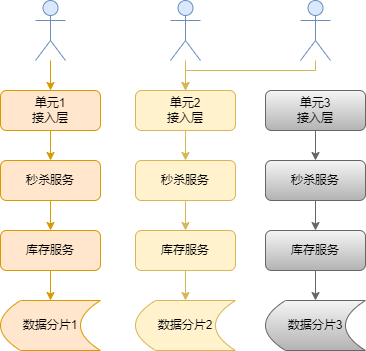

The diagram above was exported from draw.io. Its source (the exported page's mxGraphModel, read from the mxfile embedded in the PNG):
<mxGraphModel dx="782" dy="539" grid="1" gridSize="10" guides="1" tooltips="1" connect="1" arrows="1" fold="1" page="1" pageScale="1" pageWidth="827" pageHeight="1169" math="0" shadow="0">
  <root>
    <mxCell id="0" />
    <mxCell id="1" parent="0" />
    <mxCell id="WvjolQyXfBUY-eSkhDIS-13" value="" style="edgeStyle=orthogonalEdgeStyle;rounded=0;orthogonalLoop=1;jettySize=auto;html=1;fillColor=#ffe6cc;strokeColor=#d79b00;" parent="1" source="WvjolQyXfBUY-eSkhDIS-3" target="WvjolQyXfBUY-eSkhDIS-4" edge="1">
      <mxGeometry relative="1" as="geometry" />
    </mxCell>
    <mxCell id="WvjolQyXfBUY-eSkhDIS-3" value="库存服务" style="rounded=1;whiteSpace=wrap;html=1;fillColor=#ffe6cc;strokeColor=#d79b00;" parent="1" vertex="1">
      <mxGeometry x="245" y="330" width="100" height="40" as="geometry" />
    </mxCell>
    <mxCell id="WvjolQyXfBUY-eSkhDIS-4" value="数据分片1" style="shape=dataStorage;whiteSpace=wrap;html=1;fixedSize=1;fillColor=#ffe6cc;strokeColor=#d79b00;" parent="1" vertex="1">
      <mxGeometry x="245" y="400" width="100" height="50" as="geometry" />
    </mxCell>
    <mxCell id="WvjolQyXfBUY-eSkhDIS-12" style="edgeStyle=orthogonalEdgeStyle;rounded=0;orthogonalLoop=1;jettySize=auto;html=1;entryX=0.5;entryY=0;entryDx=0;entryDy=0;fillColor=#ffe6cc;strokeColor=#d79b00;" parent="1" source="WvjolQyXfBUY-eSkhDIS-5" target="WvjolQyXfBUY-eSkhDIS-3" edge="1">
      <mxGeometry relative="1" as="geometry" />
    </mxCell>
    <mxCell id="WvjolQyXfBUY-eSkhDIS-5" value="秒杀服务" style="rounded=1;whiteSpace=wrap;html=1;fillColor=#ffe6cc;strokeColor=#d79b00;" parent="1" vertex="1">
      <mxGeometry x="245" y="260" width="100" height="40" as="geometry" />
    </mxCell>
    <mxCell id="WvjolQyXfBUY-eSkhDIS-9" value="" style="edgeStyle=orthogonalEdgeStyle;rounded=0;orthogonalLoop=1;jettySize=auto;html=1;fillColor=#ffe6cc;strokeColor=#d79b00;" parent="1" source="WvjolQyXfBUY-eSkhDIS-6" target="WvjolQyXfBUY-eSkhDIS-7" edge="1">
      <mxGeometry relative="1" as="geometry" />
    </mxCell>
    <mxCell id="WvjolQyXfBUY-eSkhDIS-6" value="" style="shape=umlActor;verticalLabelPosition=bottom;verticalAlign=top;html=1;outlineConnect=0;fillColor=#dae8fc;strokeColor=#6c8ebf;" parent="1" vertex="1">
      <mxGeometry x="280" y="100" width="30" height="60" as="geometry" />
    </mxCell>
    <mxCell id="WvjolQyXfBUY-eSkhDIS-10" value="" style="edgeStyle=orthogonalEdgeStyle;rounded=0;orthogonalLoop=1;jettySize=auto;html=1;fillColor=#ffe6cc;strokeColor=#d79b00;" parent="1" source="WvjolQyXfBUY-eSkhDIS-7" target="WvjolQyXfBUY-eSkhDIS-5" edge="1">
      <mxGeometry relative="1" as="geometry" />
    </mxCell>
    <mxCell id="WvjolQyXfBUY-eSkhDIS-7" value="单元1&lt;br&gt;接入层" style="rounded=1;whiteSpace=wrap;html=1;fillColor=#ffe6cc;strokeColor=#d79b00;" parent="1" vertex="1">
      <mxGeometry x="245" y="190" width="100" height="40" as="geometry" />
    </mxCell>
    <mxCell id="WvjolQyXfBUY-eSkhDIS-14" value="" style="edgeStyle=orthogonalEdgeStyle;rounded=0;orthogonalLoop=1;jettySize=auto;html=1;fillColor=#fff2cc;strokeColor=#d6b656;" parent="1" source="WvjolQyXfBUY-eSkhDIS-15" target="WvjolQyXfBUY-eSkhDIS-16" edge="1">
      <mxGeometry relative="1" as="geometry" />
    </mxCell>
    <mxCell id="WvjolQyXfBUY-eSkhDIS-15" value="库存服务" style="rounded=1;whiteSpace=wrap;html=1;fillColor=#fff2cc;strokeColor=#d6b656;" parent="1" vertex="1">
      <mxGeometry x="380" y="330" width="100" height="40" as="geometry" />
    </mxCell>
    <mxCell id="WvjolQyXfBUY-eSkhDIS-16" value="数据分片2" style="shape=dataStorage;whiteSpace=wrap;html=1;fixedSize=1;fillColor=#fff2cc;strokeColor=#d6b656;" parent="1" vertex="1">
      <mxGeometry x="380" y="400" width="100" height="50" as="geometry" />
    </mxCell>
    <mxCell id="WvjolQyXfBUY-eSkhDIS-17" style="edgeStyle=orthogonalEdgeStyle;rounded=0;orthogonalLoop=1;jettySize=auto;html=1;entryX=0.5;entryY=0;entryDx=0;entryDy=0;fillColor=#fff2cc;strokeColor=#d6b656;" parent="1" source="WvjolQyXfBUY-eSkhDIS-18" target="WvjolQyXfBUY-eSkhDIS-15" edge="1">
      <mxGeometry relative="1" as="geometry" />
    </mxCell>
    <mxCell id="WvjolQyXfBUY-eSkhDIS-18" value="秒杀服务" style="rounded=1;whiteSpace=wrap;html=1;fillColor=#fff2cc;strokeColor=#d6b656;" parent="1" vertex="1">
      <mxGeometry x="380" y="260" width="100" height="40" as="geometry" />
    </mxCell>
    <mxCell id="WvjolQyXfBUY-eSkhDIS-19" value="" style="edgeStyle=orthogonalEdgeStyle;rounded=0;orthogonalLoop=1;jettySize=auto;html=1;fillColor=#fff2cc;strokeColor=#d6b656;" parent="1" source="WvjolQyXfBUY-eSkhDIS-20" target="WvjolQyXfBUY-eSkhDIS-22" edge="1">
      <mxGeometry relative="1" as="geometry" />
    </mxCell>
    <mxCell id="WvjolQyXfBUY-eSkhDIS-20" value="" style="shape=umlActor;verticalLabelPosition=bottom;verticalAlign=top;html=1;outlineConnect=0;fillColor=#dae8fc;strokeColor=#6c8ebf;" parent="1" vertex="1">
      <mxGeometry x="415" y="100" width="30" height="60" as="geometry" />
    </mxCell>
    <mxCell id="WvjolQyXfBUY-eSkhDIS-21" value="" style="edgeStyle=orthogonalEdgeStyle;rounded=0;orthogonalLoop=1;jettySize=auto;html=1;fillColor=#fff2cc;strokeColor=#d6b656;" parent="1" source="WvjolQyXfBUY-eSkhDIS-22" target="WvjolQyXfBUY-eSkhDIS-18" edge="1">
      <mxGeometry relative="1" as="geometry" />
    </mxCell>
    <mxCell id="WvjolQyXfBUY-eSkhDIS-22" value="单元2&lt;br&gt;接入层" style="rounded=1;whiteSpace=wrap;html=1;fillColor=#fff2cc;strokeColor=#d6b656;" parent="1" vertex="1">
      <mxGeometry x="380" y="190" width="100" height="40" as="geometry" />
    </mxCell>
    <mxCell id="WvjolQyXfBUY-eSkhDIS-23" value="" style="edgeStyle=orthogonalEdgeStyle;rounded=0;orthogonalLoop=1;jettySize=auto;html=1;fillColor=#f5f5f5;strokeColor=#666666;" parent="1" source="WvjolQyXfBUY-eSkhDIS-24" target="WvjolQyXfBUY-eSkhDIS-25" edge="1">
      <mxGeometry relative="1" as="geometry" />
    </mxCell>
    <mxCell id="WvjolQyXfBUY-eSkhDIS-24" value="库存服务" style="rounded=1;whiteSpace=wrap;html=1;fillColor=#f5f5f5;strokeColor=#666666;gradientColor=#b3b3b3;" parent="1" vertex="1">
      <mxGeometry x="510" y="330" width="100" height="40" as="geometry" />
    </mxCell>
    <mxCell id="WvjolQyXfBUY-eSkhDIS-25" value="数据分片3" style="shape=dataStorage;whiteSpace=wrap;html=1;fixedSize=1;fillColor=#f5f5f5;strokeColor=#666666;gradientColor=#b3b3b3;" parent="1" vertex="1">
      <mxGeometry x="510" y="400" width="100" height="50" as="geometry" />
    </mxCell>
    <mxCell id="WvjolQyXfBUY-eSkhDIS-26" style="edgeStyle=orthogonalEdgeStyle;rounded=0;orthogonalLoop=1;jettySize=auto;html=1;entryX=0.5;entryY=0;entryDx=0;entryDy=0;fillColor=#f5f5f5;strokeColor=#666666;" parent="1" source="WvjolQyXfBUY-eSkhDIS-27" target="WvjolQyXfBUY-eSkhDIS-24" edge="1">
      <mxGeometry relative="1" as="geometry" />
    </mxCell>
    <mxCell id="WvjolQyXfBUY-eSkhDIS-27" value="秒杀服务" style="rounded=1;whiteSpace=wrap;html=1;fillColor=#f5f5f5;strokeColor=#666666;gradientColor=#b3b3b3;" parent="1" vertex="1">
      <mxGeometry x="510" y="260" width="100" height="40" as="geometry" />
    </mxCell>
    <mxCell id="GErpTMPPyH2WLB9bl1Nn-4" style="edgeStyle=orthogonalEdgeStyle;rounded=0;orthogonalLoop=1;jettySize=auto;html=1;entryX=0.5;entryY=0;entryDx=0;entryDy=0;fillColor=#fff2cc;strokeColor=#d6b656;" edge="1" parent="1" source="WvjolQyXfBUY-eSkhDIS-29" target="WvjolQyXfBUY-eSkhDIS-22">
      <mxGeometry relative="1" as="geometry">
        <Array as="points">
          <mxPoint x="560" y="170" />
          <mxPoint x="430" y="170" />
        </Array>
      </mxGeometry>
    </mxCell>
    <mxCell id="WvjolQyXfBUY-eSkhDIS-29" value="" style="shape=umlActor;verticalLabelPosition=bottom;verticalAlign=top;html=1;outlineConnect=0;fillColor=#dae8fc;strokeColor=#6c8ebf;" parent="1" vertex="1">
      <mxGeometry x="545" y="100" width="30" height="60" as="geometry" />
    </mxCell>
    <mxCell id="WvjolQyXfBUY-eSkhDIS-30" value="" style="edgeStyle=orthogonalEdgeStyle;rounded=0;orthogonalLoop=1;jettySize=auto;html=1;fillColor=#f5f5f5;strokeColor=#666666;" parent="1" source="WvjolQyXfBUY-eSkhDIS-31" target="WvjolQyXfBUY-eSkhDIS-27" edge="1">
      <mxGeometry relative="1" as="geometry" />
    </mxCell>
    <mxCell id="WvjolQyXfBUY-eSkhDIS-31" value="单元3&lt;br&gt;接入层" style="rounded=1;whiteSpace=wrap;html=1;fillColor=#f5f5f5;strokeColor=#666666;gradientColor=#b3b3b3;" parent="1" vertex="1">
      <mxGeometry x="510" y="190" width="100" height="40" as="geometry" />
    </mxCell>
  </root>
</mxGraphModel>